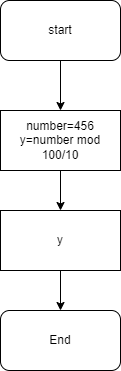

The diagram above was exported from draw.io. Its source (the exported page's mxGraphModel, read from the mxfile embedded in the PNG):
<mxGraphModel dx="738" dy="473" grid="1" gridSize="10" guides="1" tooltips="1" connect="1" arrows="1" fold="1" page="1" pageScale="1" pageWidth="827" pageHeight="1169" math="0" shadow="0">
  <root>
    <mxCell id="0" />
    <mxCell id="1" parent="0" />
    <mxCell id="4" value="" style="edgeStyle=none;html=1;" edge="1" parent="1" source="2" target="3">
      <mxGeometry relative="1" as="geometry" />
    </mxCell>
    <mxCell id="2" value="start" style="rounded=1;whiteSpace=wrap;html=1;" vertex="1" parent="1">
      <mxGeometry x="300" y="10" width="120" height="60" as="geometry" />
    </mxCell>
    <mxCell id="6" value="" style="edgeStyle=none;html=1;" edge="1" parent="1" source="3" target="5">
      <mxGeometry relative="1" as="geometry" />
    </mxCell>
    <mxCell id="3" value="number=456&lt;br&gt;y=number mod 100/10" style="whiteSpace=wrap;html=1;rounded=0;" vertex="1" parent="1">
      <mxGeometry x="300" y="120" width="120" height="60" as="geometry" />
    </mxCell>
    <mxCell id="8" value="" style="edgeStyle=none;html=1;" edge="1" parent="1" source="5" target="7">
      <mxGeometry relative="1" as="geometry" />
    </mxCell>
    <mxCell id="5" value="y" style="whiteSpace=wrap;html=1;rounded=0;" vertex="1" parent="1">
      <mxGeometry x="300" y="220" width="120" height="60" as="geometry" />
    </mxCell>
    <mxCell id="7" value="End" style="whiteSpace=wrap;html=1;rounded=1;" vertex="1" parent="1">
      <mxGeometry x="300" y="320" width="120" height="60" as="geometry" />
    </mxCell>
  </root>
</mxGraphModel>